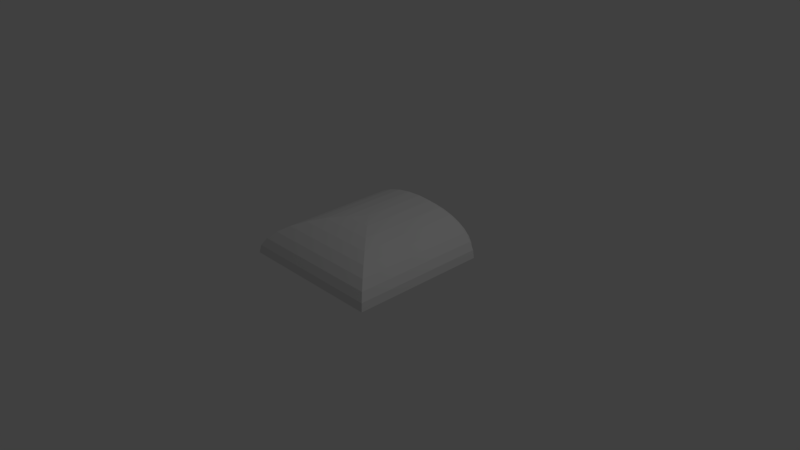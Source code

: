 # Source: Wireport.blend  (saved by Blender 2.79.0; exported with 4.5.12 LTS)
import bpy
from mathutils import Matrix  # noqa: F401  (used for matrix-valued properties, if any)

bpy.ops.wm.read_factory_settings(use_empty=True)
scene = bpy.context.scene
scene.name = 'Scene'

# ---- collections
col_collection_1 = bpy.data.collections.new('Collection 1'); scene.collection.children.link(col_collection_1)

# ---- world
world_world = bpy.data.worlds.new('World'); scene.world = world_world
world_world.color = (0.05088, 0.05088, 0.05088)
world_world.use_sun_shadow = False
world_world.sun_shadow_jitter_overblur = 0.0
world_world.cycles.sampling_method = 'MANUAL'

# ---- cameras
cam_camera = bpy.data.cameras.new('Camera')
cam_camera.clip_end = 100.0
cam_camera.lens = 35.0
cam_camera.sensor_width = 32.0
cam_camera.sensor_height = 18.0
cam_camera.ortho_scale = 7.314
cam_camera.dof.focus_distance = 0.0
cam_camera.dof.aperture_fstop = 128.0

# ---- lights
light_lamp = bpy.data.lights.new('Lamp', 'POINT')
light_lamp.transmission_factor = 0.0
light_lamp.cutoff_distance = 30.0
light_lamp.energy = 100.0
light_lamp.shadow_buffer_clip_start = 1.001
light_lamp.shadow_soft_size = 0.1
light_lamp.shadow_maximum_resolution = 0.006
light_lamp.use_absolute_resolution = True

# ---- meshes
me_cube_001 = bpy.data.meshes.new('Cube.001')
me_cube_001.from_pydata([(-0.1741, 0.3828, 1.944), (-0.3416, 0.7509, 1.832), (0.6311, 1.387, 1.402), (0.4959, 1.09, 1.648), (0.7421, 1.631, 1.101), (0.1741, 0.3828, 1.944), (0.8754, 1.924, 0.3868), (0.3416, 0.7509, 1.832), (-0.8754, 1.924, 0.3868), (0.8246, 1.813, 0.7587), (-0.7421, 1.631, 1.101), (-0.6311, 1.387, 1.402), (-0.8246, 1.813, 0.7587), (-0.4959, 1.09, 1.648), (0.8924, 0.01354, 0.003083), (0.8924, 1.962, 0.003083), (-0.8924, 0.01354, 0.003083), (0.8754, 0.01354, 0.3868), (-0.8924, 1.962, 0.003083), (-0.8754, 0.01354, 0.3868), (0.8246, 0.01354, 0.7587), (-0.8246, 0.01354, 0.7587), (0.7421, 0.01354, 1.101), (-0.7421, 0.01354, 1.101), (0.6311, 0.01354, 1.402), (-0.6311, 0.01354, 1.402), (0.4959, 0.01354, 1.648), (-0.4959, 0.01354, 1.648), (0.3416, 0.01354, 1.832), (-0.3416, 0.01354, 1.832), (0.1741, 0.01354, 1.944), (-0.1741, 0.01354, 1.944), (-0.006161, 0.01354, 1.981), (0.006161, 0.01354, 1.981), (0.8754, -1.758, 0.3868), (0.8924, -1.758, 0.003083), (-0.8924, -1.758, 0.003083), (-0.8754, -1.758, 0.3868), (0.8246, -1.758, 0.7587), (-0.8246, -1.758, 0.7587), (0.7421, -1.758, 1.101), (-0.7421, -1.758, 1.101), (0.6311, -1.758, 1.402), (-0.6311, -1.758, 1.402), (0.4959, -1.758, 1.648), (-0.4959, -1.758, 1.648), (0.3416, -1.758, 1.832), (-0.3416, -1.758, 1.832), (0.1741, -1.758, 1.944), (-0.1741, -1.758, 1.944), (-0.006161, -1.758, 1.981), (0.006161, -1.758, 1.981), (0.7439, -1.758, 0.3844), (0.7583, -1.758, 0.08389), (-0.7583, -1.758, 0.08389), (-0.7439, -1.758, 0.3844), (0.7007, -1.758, 0.6756), (-0.7007, -1.758, 0.6756), (0.6306, -1.758, 0.9441), (-0.6306, -1.758, 0.9441), (0.5363, -1.758, 1.179), (-0.5363, -1.758, 1.179), (0.4214, -1.758, 1.372), (-0.4214, -1.758, 1.372), (0.2903, -1.758, 1.516), (-0.2902, -1.758, 1.516), (0.148, -1.758, 1.604), (-0.148, -1.758, 1.604), (-0.005235, -1.758, 1.633), (0.005235, -1.758, 1.633), (0.7439, 0.8727, 0.3478), (0.7583, 0.8727, 0.02171), (-0.7583, 0.8727, 0.02171), (-0.7439, 0.8727, 0.3478), (0.7007, 0.8727, 0.6638), (-0.7007, 0.8727, 0.6638), (0.6306, 0.8727, 0.9551), (-0.6306, 0.8727, 0.9551), (0.5363, 0.8727, 1.21), (-0.5363, 0.8727, 1.21), (0.4214, 0.8727, 1.42), (-0.4214, 0.8727, 1.42), (0.2903, 0.8727, 1.576), (-0.2902, 0.8727, 1.576), (0.148, 0.8727, 1.671), (-0.148, 0.8727, 1.671), (-0.005235, 0.8727, 1.703), (0.005235, 0.8727, 1.703), (0.7535, -1.769, 0.4968), (0.7682, -1.769, 0.2183), (-0.7682, -1.769, 0.2183), (-0.7535, -1.769, 0.4968), (0.7098, -1.769, 0.7667), (-0.7098, -1.769, 0.7667), (0.6388, -1.769, 1.015), (-0.6388, -1.769, 1.015), (0.5433, -1.769, 1.233), (-0.5433, -1.769, 1.233), (0.4268, -1.769, 1.412), (-0.4268, -1.769, 1.412), (0.294, -1.769, 1.545), (-0.294, -1.769, 1.545), (0.1499, -1.769, 1.627), (-0.1499, -1.769, 1.627), (-0.005303, -1.769, 1.654), (0.005303, -1.769, 1.654), (0.7439, -2.013, 0.3844), (0.7583, -2.013, 0.08389), (-0.7583, -2.013, 0.08389), (-0.7439, -2.013, 0.3844), (0.7007, -2.013, 0.6756), (-0.7007, -2.013, 0.6756), (0.6306, -2.013, 0.9441), (-0.6306, -2.013, 0.9441), (0.5363, -2.013, 1.179), (-0.5363, -2.013, 1.179), (0.4214, -2.013, 1.372), (-0.4214, -2.013, 1.372), (0.2903, -2.013, 1.516), (-0.2902, -2.013, 1.516), (0.148, -2.013, 1.604), (-0.148, -2.013, 1.604), (-0.005235, -2.013, 1.633), (0.005235, -2.013, 1.633)], [], [(8, 12, 9, 6), (11, 13, 3, 2), (9, 4, 22, 20), (13, 11, 25, 27), (11, 10, 23, 25), (2, 3, 26, 24), (1, 13, 27, 29), (5, 33, 30), (0, 32, 33, 5), (13, 1, 7, 3), (12, 8, 19, 21), (7, 5, 30, 28), (6, 9, 20, 17), (4, 2, 24, 22), (1, 0, 5, 7), (8, 18, 16, 19), (10, 12, 21, 23), (0, 1, 29, 31), (3, 7, 28, 26), (10, 11, 2, 4), (12, 10, 4, 9), (17, 14, 15, 6), (31, 32, 0), (15, 18, 8, 6), (33, 32, 50, 51), (50, 49, 103, 104), (25, 23, 41, 43), (30, 33, 51, 48), (24, 26, 44, 42), (19, 16, 36, 37), (32, 31, 49, 50), (27, 25, 43, 45), (17, 20, 38, 34), (26, 28, 46, 44), (21, 19, 37, 39), (29, 27, 45, 47), (20, 22, 40, 38), (14, 17, 34, 35), (28, 30, 48, 46), (23, 21, 39, 41), (31, 29, 47, 49), (22, 24, 42, 40), (55, 54, 72, 73), (34, 38, 92, 88), (59, 61, 115, 113), (48, 51, 105, 102), (37, 36, 90, 91), (60, 58, 112, 114), (51, 50, 104, 105), (35, 34, 88, 89), (57, 59, 113, 111), (49, 47, 101, 103), (53, 35, 89, 107), (58, 56, 110, 112), (46, 48, 102, 100), (55, 57, 111, 109), (47, 45, 99, 101), (67, 68, 122, 121), (56, 52, 106, 110), (71, 70, 74, 76, 78, 80, 82, 84, 87, 86, 85, 83, 81, 79, 77, 75, 73, 72), (68, 67, 85, 86), (63, 61, 79, 81), (52, 56, 74, 70), (62, 64, 82, 80), (57, 55, 73, 75), (65, 63, 81, 83), (56, 58, 76, 74), (64, 66, 84, 82), (59, 57, 75, 77), (67, 65, 83, 85), (58, 60, 78, 76), (69, 68, 86, 87), (61, 59, 77, 79), (53, 52, 70, 71), (66, 69, 87, 84), (60, 62, 80, 78), (89, 88, 106, 107), (102, 105, 123, 120), (96, 98, 116, 114), (91, 90, 108, 109), (104, 103, 121, 122), (99, 97, 115, 117), (88, 92, 110, 106), (98, 100, 118, 116), (93, 91, 109, 111), (101, 99, 117, 119), (92, 94, 112, 110), (100, 102, 120, 118), (95, 93, 111, 113), (103, 101, 119, 121), (94, 96, 114, 112), (105, 104, 122, 123), (97, 95, 113, 115), (62, 60, 114, 116), (39, 37, 91, 93), (61, 63, 117, 115), (38, 40, 94, 92), (36, 54, 108, 90), (64, 62, 116, 118), (41, 39, 93, 95), (63, 65, 119, 117), (40, 42, 96, 94), (66, 64, 118, 120), (43, 41, 95, 97), (65, 67, 121, 119), (42, 44, 98, 96), (52, 53, 107, 106), (68, 69, 123, 122), (45, 43, 97, 99), (54, 55, 109, 108), (69, 66, 120, 123), (44, 46, 100, 98)])
me_cube_001.use_remesh_preserve_volume = False
me_cube_001.use_remesh_preserve_attributes = False
me_cube_001.use_mirror_vertex_groups = False
me_cube_001.update()

# ---- objects
ob_cube = bpy.data.objects.new('Cube', me_cube_001)
ob_lamp = bpy.data.objects.new('Lamp', light_lamp)
ob_camera = bpy.data.objects.new('Camera', cam_camera)

# ---- transforms, parenting, visibility, modifiers, constraints
ob_cube.location = (0.0, -5.96e-08, -5.96e-08)
ob_cube.rotation_euler = (0.0, -0.0, 3.142)
ob_cube.scale = (1.12, 0.5096, 0.2751)
ob_cube.lineart.crease_threshold = 0.0
ob_lamp.location = (4.076, 1.005, 5.904)
ob_lamp.rotation_euler = (0.6503, 0.05522, 1.866)
ob_lamp.lock_rotations_4d = False
ob_lamp.empty_display_type = 'ARROWS'
ob_lamp.color = (0.0, 0.0, 0.0, 0.0)
ob_lamp.lineart.crease_threshold = 0.0
ob_camera.location = (7.481, -6.508, 5.344)
ob_camera.rotation_euler = (1.109, 0.0, 0.8149)
ob_camera.lock_rotations_4d = False
ob_camera.empty_display_type = 'ARROWS'
ob_camera.color = (0.0, 0.0, 0.0, 0.0)
ob_camera.display_type = 'WIRE'
ob_camera.lineart.crease_threshold = 0.0

# ---- collection membership
col_collection_1.objects.link(ob_cube)
col_collection_1.objects.link(ob_lamp)
col_collection_1.objects.link(ob_camera)

# ---- scene / render settings (as saved in the file)
scene.camera = ob_camera
scene.frame_start = 1; scene.frame_end = 250; scene.frame_set(1)
scene.render.engine = 'BLENDER_EEVEE_NEXT'
scene.render.resolution_percentage = 50
scene.render.dither_intensity = 0.0
scene.cycles.use_denoising = False
scene.cycles.samples = 128
scene.cycles.sampling_pattern = 'TABULATED_SOBOL'
scene.cycles.use_adaptive_sampling = False
scene.cycles.use_light_tree = False
scene.cycles.blur_glossy = 0.0
scene.cycles.sample_clamp_indirect = 0.0
scene.view_settings.view_transform = 'Standard'
bpy.context.view_layer.update()
